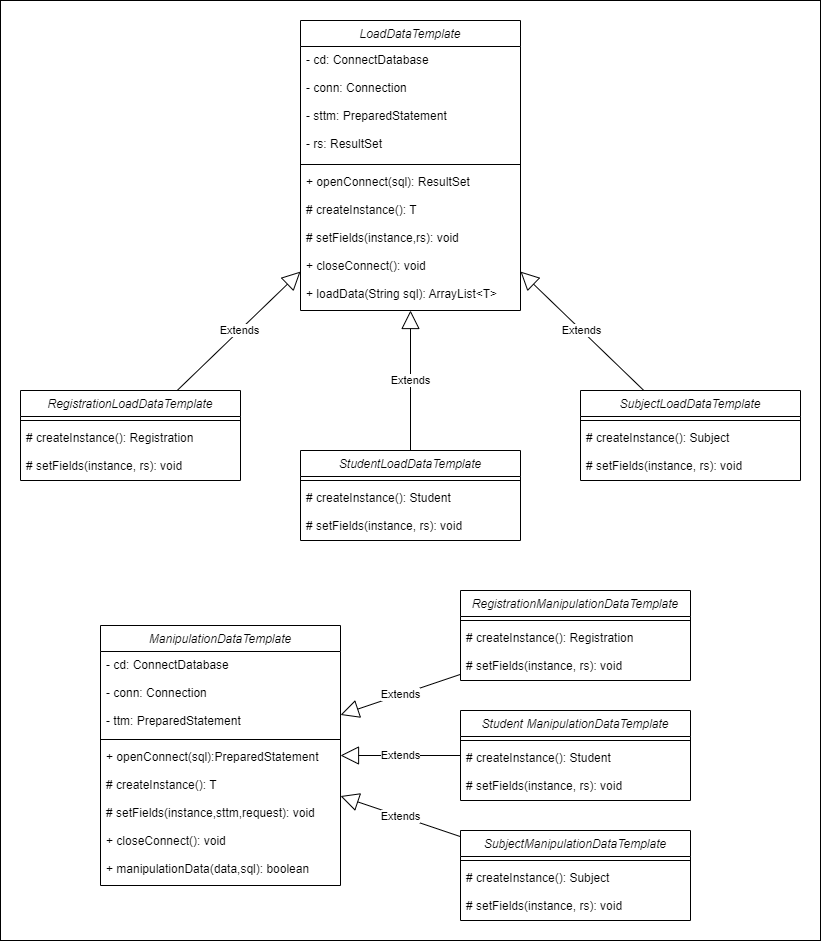

The diagram above was exported from draw.io. Its source (the exported page's mxGraphModel, read from the mxfile embedded in the PNG):
<mxGraphModel dx="1050" dy="1684" grid="1" gridSize="10" guides="1" tooltips="1" connect="1" arrows="1" fold="1" page="1" pageScale="1" pageWidth="827" pageHeight="1169" math="0" shadow="0">
  <root>
    <mxCell id="WIyWlLk6GJQsqaUBKTNV-0" />
    <mxCell id="WIyWlLk6GJQsqaUBKTNV-1" parent="WIyWlLk6GJQsqaUBKTNV-0" />
    <mxCell id="k_d8_h-ySkpJYPcQHAV6-0" value="" style="rounded=0;whiteSpace=wrap;html=1;" parent="WIyWlLk6GJQsqaUBKTNV-1" vertex="1">
      <mxGeometry x="20" y="-230" width="820" height="940" as="geometry" />
    </mxCell>
    <mxCell id="ghC-h3htAByEKPyrRt0o-66" value="LoadDataTemplate" style="swimlane;fontStyle=2;align=center;verticalAlign=top;childLayout=stackLayout;horizontal=1;startSize=26;horizontalStack=0;resizeParent=1;resizeLast=0;collapsible=1;marginBottom=0;rounded=0;shadow=0;strokeWidth=1;" parent="WIyWlLk6GJQsqaUBKTNV-1" vertex="1">
      <mxGeometry x="320" y="-210" width="220" height="290" as="geometry">
        <mxRectangle x="230" y="140" width="160" height="26" as="alternateBounds" />
      </mxGeometry>
    </mxCell>
    <mxCell id="ghC-h3htAByEKPyrRt0o-67" value="- cd: ConnectDatabase&#10;&#10;- conn: Connection&#10;&#10;- sttm: PreparedStatement&#10;&#10;- rs: ResultSet" style="text;align=left;verticalAlign=top;spacingLeft=4;spacingRight=4;overflow=hidden;rotatable=0;points=[[0,0.5],[1,0.5]];portConstraint=eastwest;" parent="ghC-h3htAByEKPyrRt0o-66" vertex="1">
      <mxGeometry y="26" width="220" height="114" as="geometry" />
    </mxCell>
    <mxCell id="ghC-h3htAByEKPyrRt0o-70" value="" style="line;html=1;strokeWidth=1;align=left;verticalAlign=middle;spacingTop=-1;spacingLeft=3;spacingRight=3;rotatable=0;labelPosition=right;points=[];portConstraint=eastwest;" parent="ghC-h3htAByEKPyrRt0o-66" vertex="1">
      <mxGeometry y="140" width="220" height="8" as="geometry" />
    </mxCell>
    <mxCell id="ghC-h3htAByEKPyrRt0o-71" value="+ openConnect(sql): ResultSet&#10;    &#10;# createInstance(): T&#10;    &#10;# setFields(instance,rs): void&#10;    &#10;+ closeConnect(): void&#10;    &#10;+ loadData(String sql): ArrayList&lt;T&gt;" style="text;align=left;verticalAlign=top;spacingLeft=4;spacingRight=4;overflow=hidden;rotatable=0;points=[[0,0.5],[1,0.5]];portConstraint=eastwest;" parent="ghC-h3htAByEKPyrRt0o-66" vertex="1">
      <mxGeometry y="148" width="220" height="132" as="geometry" />
    </mxCell>
    <mxCell id="ghC-h3htAByEKPyrRt0o-72" value="RegistrationLoadDataTemplate" style="swimlane;fontStyle=2;align=center;verticalAlign=top;childLayout=stackLayout;horizontal=1;startSize=26;horizontalStack=0;resizeParent=1;resizeLast=0;collapsible=1;marginBottom=0;rounded=0;shadow=0;strokeWidth=1;" parent="WIyWlLk6GJQsqaUBKTNV-1" vertex="1">
      <mxGeometry x="40" y="160" width="220" height="90" as="geometry">
        <mxRectangle x="230" y="140" width="160" height="26" as="alternateBounds" />
      </mxGeometry>
    </mxCell>
    <mxCell id="ghC-h3htAByEKPyrRt0o-74" value="" style="line;html=1;strokeWidth=1;align=left;verticalAlign=middle;spacingTop=-1;spacingLeft=3;spacingRight=3;rotatable=0;labelPosition=right;points=[];portConstraint=eastwest;" parent="ghC-h3htAByEKPyrRt0o-72" vertex="1">
      <mxGeometry y="26" width="220" height="8" as="geometry" />
    </mxCell>
    <mxCell id="ghC-h3htAByEKPyrRt0o-75" value="# createInstance(): Registration &#10;&#10;# setFields(instance, rs): void" style="text;align=left;verticalAlign=top;spacingLeft=4;spacingRight=4;overflow=hidden;rotatable=0;points=[[0,0.5],[1,0.5]];portConstraint=eastwest;" parent="ghC-h3htAByEKPyrRt0o-72" vertex="1">
      <mxGeometry y="34" width="220" height="56" as="geometry" />
    </mxCell>
    <mxCell id="ghC-h3htAByEKPyrRt0o-88" value="StudentLoadDataTemplate" style="swimlane;fontStyle=2;align=center;verticalAlign=top;childLayout=stackLayout;horizontal=1;startSize=26;horizontalStack=0;resizeParent=1;resizeLast=0;collapsible=1;marginBottom=0;rounded=0;shadow=0;strokeWidth=1;" parent="WIyWlLk6GJQsqaUBKTNV-1" vertex="1">
      <mxGeometry x="320" y="220" width="220" height="90" as="geometry">
        <mxRectangle x="230" y="140" width="160" height="26" as="alternateBounds" />
      </mxGeometry>
    </mxCell>
    <mxCell id="ghC-h3htAByEKPyrRt0o-89" value="" style="line;html=1;strokeWidth=1;align=left;verticalAlign=middle;spacingTop=-1;spacingLeft=3;spacingRight=3;rotatable=0;labelPosition=right;points=[];portConstraint=eastwest;" parent="ghC-h3htAByEKPyrRt0o-88" vertex="1">
      <mxGeometry y="26" width="220" height="8" as="geometry" />
    </mxCell>
    <mxCell id="ghC-h3htAByEKPyrRt0o-90" value="# createInstance(): Student &#10;&#10;# setFields(instance, rs): void" style="text;align=left;verticalAlign=top;spacingLeft=4;spacingRight=4;overflow=hidden;rotatable=0;points=[[0,0.5],[1,0.5]];portConstraint=eastwest;" parent="ghC-h3htAByEKPyrRt0o-88" vertex="1">
      <mxGeometry y="34" width="220" height="56" as="geometry" />
    </mxCell>
    <mxCell id="ghC-h3htAByEKPyrRt0o-91" value="SubjectLoadDataTemplate" style="swimlane;fontStyle=2;align=center;verticalAlign=top;childLayout=stackLayout;horizontal=1;startSize=26;horizontalStack=0;resizeParent=1;resizeLast=0;collapsible=1;marginBottom=0;rounded=0;shadow=0;strokeWidth=1;" parent="WIyWlLk6GJQsqaUBKTNV-1" vertex="1">
      <mxGeometry x="600" y="160" width="220" height="90" as="geometry">
        <mxRectangle x="230" y="140" width="160" height="26" as="alternateBounds" />
      </mxGeometry>
    </mxCell>
    <mxCell id="ghC-h3htAByEKPyrRt0o-92" value="" style="line;html=1;strokeWidth=1;align=left;verticalAlign=middle;spacingTop=-1;spacingLeft=3;spacingRight=3;rotatable=0;labelPosition=right;points=[];portConstraint=eastwest;" parent="ghC-h3htAByEKPyrRt0o-91" vertex="1">
      <mxGeometry y="26" width="220" height="8" as="geometry" />
    </mxCell>
    <mxCell id="ghC-h3htAByEKPyrRt0o-93" value="# createInstance(): Subject &#10;&#10;# setFields(instance, rs): void" style="text;align=left;verticalAlign=top;spacingLeft=4;spacingRight=4;overflow=hidden;rotatable=0;points=[[0,0.5],[1,0.5]];portConstraint=eastwest;" parent="ghC-h3htAByEKPyrRt0o-91" vertex="1">
      <mxGeometry y="34" width="220" height="56" as="geometry" />
    </mxCell>
    <mxCell id="ghC-h3htAByEKPyrRt0o-94" value="ManipulationDataTemplate" style="swimlane;fontStyle=2;align=center;verticalAlign=top;childLayout=stackLayout;horizontal=1;startSize=26;horizontalStack=0;resizeParent=1;resizeLast=0;collapsible=1;marginBottom=0;rounded=0;shadow=0;strokeWidth=1;" parent="WIyWlLk6GJQsqaUBKTNV-1" vertex="1">
      <mxGeometry x="120" y="395" width="240" height="260" as="geometry">
        <mxRectangle x="230" y="140" width="160" height="26" as="alternateBounds" />
      </mxGeometry>
    </mxCell>
    <mxCell id="ghC-h3htAByEKPyrRt0o-95" value="- cd: ConnectDatabase&#10;&#10;- conn: Connection&#10;&#10;- ttm: PreparedStatement" style="text;align=left;verticalAlign=top;spacingLeft=4;spacingRight=4;overflow=hidden;rotatable=0;points=[[0,0.5],[1,0.5]];portConstraint=eastwest;" parent="ghC-h3htAByEKPyrRt0o-94" vertex="1">
      <mxGeometry y="26" width="240" height="84" as="geometry" />
    </mxCell>
    <mxCell id="ghC-h3htAByEKPyrRt0o-96" value="" style="line;html=1;strokeWidth=1;align=left;verticalAlign=middle;spacingTop=-1;spacingLeft=3;spacingRight=3;rotatable=0;labelPosition=right;points=[];portConstraint=eastwest;" parent="ghC-h3htAByEKPyrRt0o-94" vertex="1">
      <mxGeometry y="110" width="240" height="8" as="geometry" />
    </mxCell>
    <mxCell id="ghC-h3htAByEKPyrRt0o-97" value="+ openConnect(sql):PreparedStatement &#10;&#10;# createInstance(): T&#10;&#10;# setFields(instance,sttm,request): void &#10;&#10;+ closeConnect(): void&#10;    &#10;+ manipulationData(data,sql): boolean" style="text;align=left;verticalAlign=top;spacingLeft=4;spacingRight=4;overflow=hidden;rotatable=0;points=[[0,0.5],[1,0.5]];portConstraint=eastwest;" parent="ghC-h3htAByEKPyrRt0o-94" vertex="1">
      <mxGeometry y="118" width="240" height="132" as="geometry" />
    </mxCell>
    <mxCell id="ghC-h3htAByEKPyrRt0o-99" value="RegistrationManipulationDataTemplate" style="swimlane;fontStyle=2;align=center;verticalAlign=top;childLayout=stackLayout;horizontal=1;startSize=26;horizontalStack=0;resizeParent=1;resizeLast=0;collapsible=1;marginBottom=0;rounded=0;shadow=0;strokeWidth=1;" parent="WIyWlLk6GJQsqaUBKTNV-1" vertex="1">
      <mxGeometry x="480" y="360" width="230" height="90" as="geometry">
        <mxRectangle x="230" y="140" width="160" height="26" as="alternateBounds" />
      </mxGeometry>
    </mxCell>
    <mxCell id="ghC-h3htAByEKPyrRt0o-100" value="" style="line;html=1;strokeWidth=1;align=left;verticalAlign=middle;spacingTop=-1;spacingLeft=3;spacingRight=3;rotatable=0;labelPosition=right;points=[];portConstraint=eastwest;" parent="ghC-h3htAByEKPyrRt0o-99" vertex="1">
      <mxGeometry y="26" width="230" height="8" as="geometry" />
    </mxCell>
    <mxCell id="ghC-h3htAByEKPyrRt0o-101" value="# createInstance(): Registration &#10;&#10;# setFields(instance, rs): void" style="text;align=left;verticalAlign=top;spacingLeft=4;spacingRight=4;overflow=hidden;rotatable=0;points=[[0,0.5],[1,0.5]];portConstraint=eastwest;" parent="ghC-h3htAByEKPyrRt0o-99" vertex="1">
      <mxGeometry y="34" width="230" height="56" as="geometry" />
    </mxCell>
    <mxCell id="ghC-h3htAByEKPyrRt0o-102" value="Student ManipulationDataTemplate" style="swimlane;fontStyle=2;align=center;verticalAlign=top;childLayout=stackLayout;horizontal=1;startSize=26;horizontalStack=0;resizeParent=1;resizeLast=0;collapsible=1;marginBottom=0;rounded=0;shadow=0;strokeWidth=1;" parent="WIyWlLk6GJQsqaUBKTNV-1" vertex="1">
      <mxGeometry x="480" y="480" width="230" height="90" as="geometry">
        <mxRectangle x="230" y="140" width="160" height="26" as="alternateBounds" />
      </mxGeometry>
    </mxCell>
    <mxCell id="ghC-h3htAByEKPyrRt0o-103" value="" style="line;html=1;strokeWidth=1;align=left;verticalAlign=middle;spacingTop=-1;spacingLeft=3;spacingRight=3;rotatable=0;labelPosition=right;points=[];portConstraint=eastwest;" parent="ghC-h3htAByEKPyrRt0o-102" vertex="1">
      <mxGeometry y="26" width="230" height="8" as="geometry" />
    </mxCell>
    <mxCell id="ghC-h3htAByEKPyrRt0o-104" value="# createInstance(): Student &#10;&#10;# setFields(instance, rs): void" style="text;align=left;verticalAlign=top;spacingLeft=4;spacingRight=4;overflow=hidden;rotatable=0;points=[[0,0.5],[1,0.5]];portConstraint=eastwest;" parent="ghC-h3htAByEKPyrRt0o-102" vertex="1">
      <mxGeometry y="34" width="230" height="56" as="geometry" />
    </mxCell>
    <mxCell id="ghC-h3htAByEKPyrRt0o-105" value="SubjectManipulationDataTemplate" style="swimlane;fontStyle=2;align=center;verticalAlign=top;childLayout=stackLayout;horizontal=1;startSize=26;horizontalStack=0;resizeParent=1;resizeLast=0;collapsible=1;marginBottom=0;rounded=0;shadow=0;strokeWidth=1;" parent="WIyWlLk6GJQsqaUBKTNV-1" vertex="1">
      <mxGeometry x="480" y="600" width="230" height="90" as="geometry">
        <mxRectangle x="230" y="140" width="160" height="26" as="alternateBounds" />
      </mxGeometry>
    </mxCell>
    <mxCell id="ghC-h3htAByEKPyrRt0o-106" value="" style="line;html=1;strokeWidth=1;align=left;verticalAlign=middle;spacingTop=-1;spacingLeft=3;spacingRight=3;rotatable=0;labelPosition=right;points=[];portConstraint=eastwest;" parent="ghC-h3htAByEKPyrRt0o-105" vertex="1">
      <mxGeometry y="26" width="230" height="8" as="geometry" />
    </mxCell>
    <mxCell id="ghC-h3htAByEKPyrRt0o-107" value="# createInstance(): Subject &#10;&#10;# setFields(instance, rs): void" style="text;align=left;verticalAlign=top;spacingLeft=4;spacingRight=4;overflow=hidden;rotatable=0;points=[[0,0.5],[1,0.5]];portConstraint=eastwest;" parent="ghC-h3htAByEKPyrRt0o-105" vertex="1">
      <mxGeometry y="34" width="230" height="56" as="geometry" />
    </mxCell>
    <mxCell id="lJMyw_coV-N5hLQkbkFN-0" value="Extends" style="endArrow=block;endSize=16;endFill=0;html=1;rounded=0;" parent="WIyWlLk6GJQsqaUBKTNV-1" source="ghC-h3htAByEKPyrRt0o-72" target="ghC-h3htAByEKPyrRt0o-66" edge="1">
      <mxGeometry width="160" relative="1" as="geometry">
        <mxPoint x="330" y="380" as="sourcePoint" />
        <mxPoint x="490" y="380" as="targetPoint" />
      </mxGeometry>
    </mxCell>
    <mxCell id="lJMyw_coV-N5hLQkbkFN-1" value="Extends" style="endArrow=block;endSize=16;endFill=0;html=1;rounded=0;" parent="WIyWlLk6GJQsqaUBKTNV-1" source="ghC-h3htAByEKPyrRt0o-88" target="ghC-h3htAByEKPyrRt0o-66" edge="1">
      <mxGeometry width="160" relative="1" as="geometry">
        <mxPoint x="330" y="280" as="sourcePoint" />
        <mxPoint x="490" y="280" as="targetPoint" />
      </mxGeometry>
    </mxCell>
    <mxCell id="lJMyw_coV-N5hLQkbkFN-2" value="Extends" style="endArrow=block;endSize=16;endFill=0;html=1;rounded=0;" parent="WIyWlLk6GJQsqaUBKTNV-1" source="ghC-h3htAByEKPyrRt0o-91" target="ghC-h3htAByEKPyrRt0o-66" edge="1">
      <mxGeometry width="160" relative="1" as="geometry">
        <mxPoint x="440" y="230" as="sourcePoint" />
        <mxPoint x="440" y="90" as="targetPoint" />
      </mxGeometry>
    </mxCell>
    <mxCell id="lJMyw_coV-N5hLQkbkFN-3" value="Extends" style="endArrow=block;endSize=16;endFill=0;html=1;rounded=0;" parent="WIyWlLk6GJQsqaUBKTNV-1" source="ghC-h3htAByEKPyrRt0o-99" target="ghC-h3htAByEKPyrRt0o-94" edge="1">
      <mxGeometry width="160" relative="1" as="geometry">
        <mxPoint x="310" y="730" as="sourcePoint" />
        <mxPoint x="470" y="730" as="targetPoint" />
      </mxGeometry>
    </mxCell>
    <mxCell id="lJMyw_coV-N5hLQkbkFN-6" value="Extends" style="endArrow=block;endSize=16;endFill=0;html=1;rounded=0;" parent="WIyWlLk6GJQsqaUBKTNV-1" source="ghC-h3htAByEKPyrRt0o-102" target="ghC-h3htAByEKPyrRt0o-94" edge="1">
      <mxGeometry width="160" relative="1" as="geometry">
        <mxPoint x="430" y="510" as="sourcePoint" />
        <mxPoint x="480" y="740" as="targetPoint" />
      </mxGeometry>
    </mxCell>
    <mxCell id="lJMyw_coV-N5hLQkbkFN-7" value="Extends" style="endArrow=block;endSize=16;endFill=0;html=1;rounded=0;" parent="WIyWlLk6GJQsqaUBKTNV-1" source="ghC-h3htAByEKPyrRt0o-105" target="ghC-h3htAByEKPyrRt0o-94" edge="1">
      <mxGeometry width="160" relative="1" as="geometry">
        <mxPoint x="330" y="750" as="sourcePoint" />
        <mxPoint x="490" y="750" as="targetPoint" />
      </mxGeometry>
    </mxCell>
  </root>
</mxGraphModel>